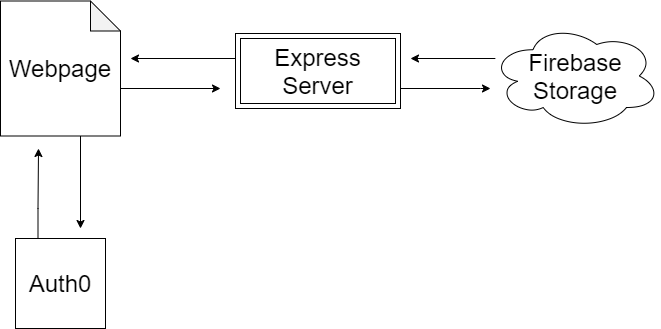

The diagram above was exported from draw.io. Its source (the exported page's mxGraphModel, read from the mxfile embedded in the PNG):
<mxGraphModel dx="1038" dy="536" grid="1" gridSize="10" guides="1" tooltips="1" connect="1" arrows="1" fold="1" page="1" pageScale="1" pageWidth="850" pageHeight="1100" math="0" shadow="0">
  <root>
    <mxCell id="0" />
    <mxCell id="1" parent="0" />
    <mxCell id="dj-3JFvQN-XxOOFltMs7-12" style="edgeStyle=orthogonalEdgeStyle;rounded=0;orthogonalLoop=1;jettySize=auto;html=1;" edge="1" parent="1" source="dj-3JFvQN-XxOOFltMs7-1">
      <mxGeometry relative="1" as="geometry">
        <mxPoint x="190" y="330" as="targetPoint" />
        <Array as="points">
          <mxPoint x="190" y="330" />
        </Array>
      </mxGeometry>
    </mxCell>
    <mxCell id="dj-3JFvQN-XxOOFltMs7-16" style="edgeStyle=orthogonalEdgeStyle;rounded=0;orthogonalLoop=1;jettySize=auto;html=1;" edge="1" parent="1" source="dj-3JFvQN-XxOOFltMs7-1">
      <mxGeometry relative="1" as="geometry">
        <mxPoint x="330" y="190" as="targetPoint" />
        <Array as="points">
          <mxPoint x="330" y="190" />
        </Array>
      </mxGeometry>
    </mxCell>
    <mxCell id="dj-3JFvQN-XxOOFltMs7-1" value="&lt;h1 style=&quot;line-height: 120%&quot;&gt;&lt;span style=&quot;font-weight: normal&quot;&gt;Webpage&lt;/span&gt;&lt;/h1&gt;" style="shape=note;whiteSpace=wrap;html=1;backgroundOutline=1;darkOpacity=0.05;" vertex="1" parent="1">
      <mxGeometry x="110" y="102.5" width="120" height="135" as="geometry" />
    </mxCell>
    <mxCell id="dj-3JFvQN-XxOOFltMs7-14" style="edgeStyle=orthogonalEdgeStyle;rounded=0;orthogonalLoop=1;jettySize=auto;html=1;exitX=0.25;exitY=0;exitDx=0;exitDy=0;" edge="1" parent="1" source="dj-3JFvQN-XxOOFltMs7-2">
      <mxGeometry relative="1" as="geometry">
        <mxPoint x="148" y="250" as="targetPoint" />
        <Array as="points">
          <mxPoint x="148" y="310" />
          <mxPoint x="148" y="310" />
        </Array>
      </mxGeometry>
    </mxCell>
    <mxCell id="dj-3JFvQN-XxOOFltMs7-2" value="&lt;h1&gt;&lt;span style=&quot;font-weight: normal&quot;&gt;Auth0&lt;/span&gt;&lt;/h1&gt;" style="whiteSpace=wrap;html=1;aspect=fixed;" vertex="1" parent="1">
      <mxGeometry x="125" y="340" width="90" height="90" as="geometry" />
    </mxCell>
    <mxCell id="dj-3JFvQN-XxOOFltMs7-17" style="edgeStyle=orthogonalEdgeStyle;rounded=0;orthogonalLoop=1;jettySize=auto;html=1;" edge="1" parent="1" source="dj-3JFvQN-XxOOFltMs7-5">
      <mxGeometry relative="1" as="geometry">
        <mxPoint x="240" y="160" as="targetPoint" />
        <Array as="points">
          <mxPoint x="240" y="160" />
        </Array>
      </mxGeometry>
    </mxCell>
    <mxCell id="dj-3JFvQN-XxOOFltMs7-18" style="edgeStyle=orthogonalEdgeStyle;rounded=0;orthogonalLoop=1;jettySize=auto;html=1;" edge="1" parent="1" source="dj-3JFvQN-XxOOFltMs7-5">
      <mxGeometry relative="1" as="geometry">
        <mxPoint x="600" y="190" as="targetPoint" />
        <Array as="points">
          <mxPoint x="590" y="190" />
        </Array>
      </mxGeometry>
    </mxCell>
    <mxCell id="dj-3JFvQN-XxOOFltMs7-5" value="&lt;h1&gt;&lt;span style=&quot;font-weight: normal&quot;&gt;Express Server&lt;/span&gt;&lt;/h1&gt;" style="shape=ext;margin=3;double=1;whiteSpace=wrap;html=1;align=center;" vertex="1" parent="1">
      <mxGeometry x="345" y="135" width="165" height="75" as="geometry" />
    </mxCell>
    <mxCell id="dj-3JFvQN-XxOOFltMs7-19" style="edgeStyle=orthogonalEdgeStyle;rounded=0;orthogonalLoop=1;jettySize=auto;html=1;" edge="1" parent="1" source="dj-3JFvQN-XxOOFltMs7-6">
      <mxGeometry relative="1" as="geometry">
        <mxPoint x="520" y="160" as="targetPoint" />
        <Array as="points">
          <mxPoint x="520" y="160" />
        </Array>
      </mxGeometry>
    </mxCell>
    <mxCell id="dj-3JFvQN-XxOOFltMs7-6" value="&lt;h1&gt;&lt;span style=&quot;font-weight: normal&quot;&gt;Firebase Storage&lt;/span&gt;&lt;/h1&gt;" style="ellipse;shape=cloud;whiteSpace=wrap;html=1;" vertex="1" parent="1">
      <mxGeometry x="600" y="125" width="170" height="105" as="geometry" />
    </mxCell>
  </root>
</mxGraphModel>